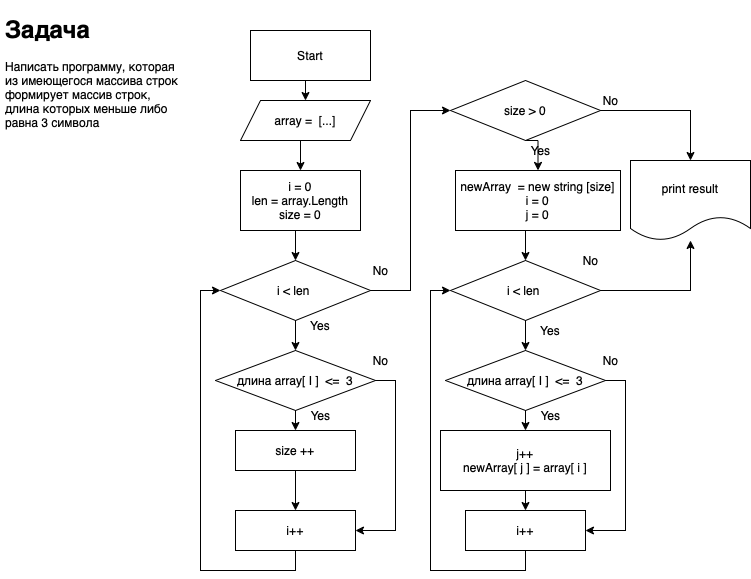

The diagram above was exported from draw.io. Its source (the exported page's mxGraphModel, read from the mxfile embedded in the PNG):
<mxGraphModel dx="751" dy="580" grid="1" gridSize="10" guides="1" tooltips="1" connect="1" arrows="1" fold="1" page="1" pageScale="1" pageWidth="827" pageHeight="1169" math="0" shadow="0">
  <root>
    <mxCell id="0" />
    <mxCell id="1" parent="0" />
    <mxCell id="BDojwmQkJ7JcpS7EGrMv-2" value="&lt;h1&gt;Задача&lt;/h1&gt;&lt;p&gt;Написать программу, которая из имеющегося массива строк формирует массив строк, длина которых меньше либо равна 3 символа&lt;/p&gt;" style="text;html=1;strokeColor=none;fillColor=none;spacing=5;spacingTop=-20;whiteSpace=wrap;overflow=hidden;rounded=0;" vertex="1" parent="1">
      <mxGeometry x="30" y="10" width="190" height="120" as="geometry" />
    </mxCell>
    <mxCell id="BDojwmQkJ7JcpS7EGrMv-11" style="edgeStyle=orthogonalEdgeStyle;rounded=0;orthogonalLoop=1;jettySize=auto;html=1;exitX=0.5;exitY=1;exitDx=0;exitDy=0;entryX=0.5;entryY=0;entryDx=0;entryDy=0;" edge="1" parent="1" source="BDojwmQkJ7JcpS7EGrMv-3" target="BDojwmQkJ7JcpS7EGrMv-4">
      <mxGeometry relative="1" as="geometry" />
    </mxCell>
    <mxCell id="BDojwmQkJ7JcpS7EGrMv-3" value="Start" style="rounded=0;whiteSpace=wrap;html=1;" vertex="1" parent="1">
      <mxGeometry x="280" y="30" width="120" height="50" as="geometry" />
    </mxCell>
    <mxCell id="BDojwmQkJ7JcpS7EGrMv-12" style="edgeStyle=orthogonalEdgeStyle;rounded=0;orthogonalLoop=1;jettySize=auto;html=1;exitX=0.5;exitY=1;exitDx=0;exitDy=0;entryX=0.5;entryY=0;entryDx=0;entryDy=0;" edge="1" parent="1" source="BDojwmQkJ7JcpS7EGrMv-4" target="BDojwmQkJ7JcpS7EGrMv-5">
      <mxGeometry relative="1" as="geometry" />
    </mxCell>
    <mxCell id="BDojwmQkJ7JcpS7EGrMv-4" value="array = &amp;nbsp;[...]" style="shape=parallelogram;perimeter=parallelogramPerimeter;whiteSpace=wrap;html=1;fixedSize=1;" vertex="1" parent="1">
      <mxGeometry x="270" y="100" width="130" height="40" as="geometry" />
    </mxCell>
    <mxCell id="BDojwmQkJ7JcpS7EGrMv-13" style="edgeStyle=orthogonalEdgeStyle;rounded=0;orthogonalLoop=1;jettySize=auto;html=1;exitX=0.5;exitY=1;exitDx=0;exitDy=0;entryX=0.5;entryY=0;entryDx=0;entryDy=0;" edge="1" parent="1" source="BDojwmQkJ7JcpS7EGrMv-5" target="BDojwmQkJ7JcpS7EGrMv-6">
      <mxGeometry relative="1" as="geometry" />
    </mxCell>
    <mxCell id="BDojwmQkJ7JcpS7EGrMv-5" value="i = 0&lt;br&gt;len = array.Length&lt;br&gt;size = 0" style="rounded=0;whiteSpace=wrap;html=1;" vertex="1" parent="1">
      <mxGeometry x="270" y="170" width="120" height="60" as="geometry" />
    </mxCell>
    <mxCell id="BDojwmQkJ7JcpS7EGrMv-14" style="edgeStyle=orthogonalEdgeStyle;rounded=0;orthogonalLoop=1;jettySize=auto;html=1;exitX=0.5;exitY=1;exitDx=0;exitDy=0;entryX=0.5;entryY=0;entryDx=0;entryDy=0;" edge="1" parent="1" source="BDojwmQkJ7JcpS7EGrMv-6" target="BDojwmQkJ7JcpS7EGrMv-7">
      <mxGeometry relative="1" as="geometry" />
    </mxCell>
    <mxCell id="BDojwmQkJ7JcpS7EGrMv-42" style="edgeStyle=orthogonalEdgeStyle;rounded=0;orthogonalLoop=1;jettySize=auto;html=1;exitX=1;exitY=0.5;exitDx=0;exitDy=0;entryX=0;entryY=0.5;entryDx=0;entryDy=0;" edge="1" parent="1" source="BDojwmQkJ7JcpS7EGrMv-6" target="BDojwmQkJ7JcpS7EGrMv-41">
      <mxGeometry relative="1" as="geometry" />
    </mxCell>
    <mxCell id="BDojwmQkJ7JcpS7EGrMv-6" value="i &amp;lt; len&amp;nbsp;" style="rhombus;whiteSpace=wrap;html=1;" vertex="1" parent="1">
      <mxGeometry x="250" y="260" width="150" height="60" as="geometry" />
    </mxCell>
    <mxCell id="BDojwmQkJ7JcpS7EGrMv-15" style="edgeStyle=orthogonalEdgeStyle;rounded=0;orthogonalLoop=1;jettySize=auto;html=1;exitX=0.5;exitY=1;exitDx=0;exitDy=0;entryX=0.5;entryY=0;entryDx=0;entryDy=0;" edge="1" parent="1" source="BDojwmQkJ7JcpS7EGrMv-7" target="BDojwmQkJ7JcpS7EGrMv-8">
      <mxGeometry relative="1" as="geometry" />
    </mxCell>
    <mxCell id="BDojwmQkJ7JcpS7EGrMv-25" style="edgeStyle=orthogonalEdgeStyle;rounded=0;orthogonalLoop=1;jettySize=auto;html=1;exitX=1;exitY=0.5;exitDx=0;exitDy=0;entryX=1;entryY=0.5;entryDx=0;entryDy=0;" edge="1" parent="1" source="BDojwmQkJ7JcpS7EGrMv-7" target="BDojwmQkJ7JcpS7EGrMv-22">
      <mxGeometry relative="1" as="geometry" />
    </mxCell>
    <mxCell id="BDojwmQkJ7JcpS7EGrMv-7" value="длина array[ I ] &amp;nbsp;&amp;lt;= &amp;nbsp;3" style="rhombus;whiteSpace=wrap;html=1;" vertex="1" parent="1">
      <mxGeometry x="245" y="350" width="160" height="60" as="geometry" />
    </mxCell>
    <mxCell id="BDojwmQkJ7JcpS7EGrMv-23" style="edgeStyle=orthogonalEdgeStyle;rounded=0;orthogonalLoop=1;jettySize=auto;html=1;exitX=0.5;exitY=1;exitDx=0;exitDy=0;entryX=0.5;entryY=0;entryDx=0;entryDy=0;" edge="1" parent="1" source="BDojwmQkJ7JcpS7EGrMv-8" target="BDojwmQkJ7JcpS7EGrMv-22">
      <mxGeometry relative="1" as="geometry" />
    </mxCell>
    <mxCell id="BDojwmQkJ7JcpS7EGrMv-8" value="size ++" style="rounded=0;whiteSpace=wrap;html=1;" vertex="1" parent="1">
      <mxGeometry x="265" y="430" width="120" height="40" as="geometry" />
    </mxCell>
    <mxCell id="BDojwmQkJ7JcpS7EGrMv-16" value="Yes" style="text;html=1;strokeColor=none;fillColor=none;align=center;verticalAlign=middle;whiteSpace=wrap;rounded=0;" vertex="1" parent="1">
      <mxGeometry x="320" y="310" width="60" height="30" as="geometry" />
    </mxCell>
    <mxCell id="BDojwmQkJ7JcpS7EGrMv-18" value="Yes" style="text;html=1;align=center;verticalAlign=middle;resizable=0;points=[];autosize=1;strokeColor=none;fillColor=none;" vertex="1" parent="1">
      <mxGeometry x="330" y="400" width="40" height="30" as="geometry" />
    </mxCell>
    <mxCell id="BDojwmQkJ7JcpS7EGrMv-39" style="edgeStyle=orthogonalEdgeStyle;rounded=0;orthogonalLoop=1;jettySize=auto;html=1;exitX=0.5;exitY=1;exitDx=0;exitDy=0;entryX=0.5;entryY=0;entryDx=0;entryDy=0;" edge="1" parent="1" source="BDojwmQkJ7JcpS7EGrMv-19" target="BDojwmQkJ7JcpS7EGrMv-28">
      <mxGeometry relative="1" as="geometry" />
    </mxCell>
    <mxCell id="BDojwmQkJ7JcpS7EGrMv-19" value="newArray &amp;nbsp;= new string [size]&lt;br&gt;i = 0&lt;br&gt;j = 0" style="whiteSpace=wrap;html=1;" vertex="1" parent="1">
      <mxGeometry x="485" y="170" width="165" height="60" as="geometry" />
    </mxCell>
    <mxCell id="BDojwmQkJ7JcpS7EGrMv-24" style="edgeStyle=orthogonalEdgeStyle;rounded=0;orthogonalLoop=1;jettySize=auto;html=1;exitX=0.5;exitY=1;exitDx=0;exitDy=0;entryX=0;entryY=0.5;entryDx=0;entryDy=0;" edge="1" parent="1" source="BDojwmQkJ7JcpS7EGrMv-22" target="BDojwmQkJ7JcpS7EGrMv-6">
      <mxGeometry relative="1" as="geometry" />
    </mxCell>
    <mxCell id="BDojwmQkJ7JcpS7EGrMv-22" value="i++" style="rounded=0;whiteSpace=wrap;html=1;" vertex="1" parent="1">
      <mxGeometry x="265" y="510" width="120" height="40" as="geometry" />
    </mxCell>
    <mxCell id="BDojwmQkJ7JcpS7EGrMv-26" value="No" style="text;html=1;align=center;verticalAlign=middle;resizable=0;points=[];autosize=1;strokeColor=none;fillColor=none;" vertex="1" parent="1">
      <mxGeometry x="390" y="345" width="40" height="30" as="geometry" />
    </mxCell>
    <mxCell id="BDojwmQkJ7JcpS7EGrMv-27" style="edgeStyle=orthogonalEdgeStyle;rounded=0;orthogonalLoop=1;jettySize=auto;html=1;exitX=0.5;exitY=1;exitDx=0;exitDy=0;entryX=0.5;entryY=0;entryDx=0;entryDy=0;" edge="1" parent="1" source="BDojwmQkJ7JcpS7EGrMv-28" target="BDojwmQkJ7JcpS7EGrMv-31">
      <mxGeometry relative="1" as="geometry" />
    </mxCell>
    <mxCell id="BDojwmQkJ7JcpS7EGrMv-51" style="edgeStyle=orthogonalEdgeStyle;rounded=0;orthogonalLoop=1;jettySize=auto;html=1;exitX=1;exitY=0.5;exitDx=0;exitDy=0;" edge="1" parent="1" source="BDojwmQkJ7JcpS7EGrMv-28" target="BDojwmQkJ7JcpS7EGrMv-49">
      <mxGeometry relative="1" as="geometry" />
    </mxCell>
    <mxCell id="BDojwmQkJ7JcpS7EGrMv-28" value="i &amp;lt; len&amp;nbsp;" style="rhombus;whiteSpace=wrap;html=1;" vertex="1" parent="1">
      <mxGeometry x="480" y="260" width="150" height="60" as="geometry" />
    </mxCell>
    <mxCell id="BDojwmQkJ7JcpS7EGrMv-29" style="edgeStyle=orthogonalEdgeStyle;rounded=0;orthogonalLoop=1;jettySize=auto;html=1;exitX=0.5;exitY=1;exitDx=0;exitDy=0;entryX=0.5;entryY=0;entryDx=0;entryDy=0;" edge="1" parent="1" source="BDojwmQkJ7JcpS7EGrMv-31" target="BDojwmQkJ7JcpS7EGrMv-33">
      <mxGeometry relative="1" as="geometry" />
    </mxCell>
    <mxCell id="BDojwmQkJ7JcpS7EGrMv-30" style="edgeStyle=orthogonalEdgeStyle;rounded=0;orthogonalLoop=1;jettySize=auto;html=1;exitX=1;exitY=0.5;exitDx=0;exitDy=0;entryX=1;entryY=0.5;entryDx=0;entryDy=0;" edge="1" parent="1" source="BDojwmQkJ7JcpS7EGrMv-31" target="BDojwmQkJ7JcpS7EGrMv-37">
      <mxGeometry relative="1" as="geometry" />
    </mxCell>
    <mxCell id="BDojwmQkJ7JcpS7EGrMv-31" value="длина array[ I ] &amp;nbsp;&amp;lt;= &amp;nbsp;3" style="rhombus;whiteSpace=wrap;html=1;" vertex="1" parent="1">
      <mxGeometry x="475" y="350" width="160" height="60" as="geometry" />
    </mxCell>
    <mxCell id="BDojwmQkJ7JcpS7EGrMv-32" style="edgeStyle=orthogonalEdgeStyle;rounded=0;orthogonalLoop=1;jettySize=auto;html=1;exitX=0.5;exitY=1;exitDx=0;exitDy=0;entryX=0.5;entryY=0;entryDx=0;entryDy=0;" edge="1" parent="1" source="BDojwmQkJ7JcpS7EGrMv-33" target="BDojwmQkJ7JcpS7EGrMv-37">
      <mxGeometry relative="1" as="geometry" />
    </mxCell>
    <mxCell id="BDojwmQkJ7JcpS7EGrMv-33" value="j++&lt;br&gt;newArray[ j ] = array[ i ]" style="rounded=0;whiteSpace=wrap;html=1;" vertex="1" parent="1">
      <mxGeometry x="470" y="430" width="170" height="60" as="geometry" />
    </mxCell>
    <mxCell id="BDojwmQkJ7JcpS7EGrMv-34" value="Yes" style="text;html=1;strokeColor=none;fillColor=none;align=center;verticalAlign=middle;whiteSpace=wrap;rounded=0;" vertex="1" parent="1">
      <mxGeometry x="550" y="320" width="60" height="20" as="geometry" />
    </mxCell>
    <mxCell id="BDojwmQkJ7JcpS7EGrMv-35" value="Yes" style="text;html=1;align=center;verticalAlign=middle;resizable=0;points=[];autosize=1;strokeColor=none;fillColor=none;" vertex="1" parent="1">
      <mxGeometry x="560" y="400" width="40" height="30" as="geometry" />
    </mxCell>
    <mxCell id="BDojwmQkJ7JcpS7EGrMv-36" style="edgeStyle=orthogonalEdgeStyle;rounded=0;orthogonalLoop=1;jettySize=auto;html=1;exitX=0.5;exitY=1;exitDx=0;exitDy=0;entryX=0;entryY=0.5;entryDx=0;entryDy=0;" edge="1" parent="1" source="BDojwmQkJ7JcpS7EGrMv-37" target="BDojwmQkJ7JcpS7EGrMv-28">
      <mxGeometry relative="1" as="geometry" />
    </mxCell>
    <mxCell id="BDojwmQkJ7JcpS7EGrMv-37" value="i++" style="rounded=0;whiteSpace=wrap;html=1;" vertex="1" parent="1">
      <mxGeometry x="495" y="510" width="120" height="40" as="geometry" />
    </mxCell>
    <mxCell id="BDojwmQkJ7JcpS7EGrMv-38" value="No" style="text;html=1;align=center;verticalAlign=middle;resizable=0;points=[];autosize=1;strokeColor=none;fillColor=none;" vertex="1" parent="1">
      <mxGeometry x="620" y="345" width="40" height="30" as="geometry" />
    </mxCell>
    <mxCell id="BDojwmQkJ7JcpS7EGrMv-44" style="edgeStyle=orthogonalEdgeStyle;rounded=0;orthogonalLoop=1;jettySize=auto;html=1;exitX=0.5;exitY=1;exitDx=0;exitDy=0;entryX=0.5;entryY=0;entryDx=0;entryDy=0;" edge="1" parent="1" source="BDojwmQkJ7JcpS7EGrMv-41" target="BDojwmQkJ7JcpS7EGrMv-19">
      <mxGeometry relative="1" as="geometry" />
    </mxCell>
    <mxCell id="BDojwmQkJ7JcpS7EGrMv-48" style="edgeStyle=orthogonalEdgeStyle;rounded=0;orthogonalLoop=1;jettySize=auto;html=1;exitX=1;exitY=0.5;exitDx=0;exitDy=0;" edge="1" parent="1" source="BDojwmQkJ7JcpS7EGrMv-41" target="BDojwmQkJ7JcpS7EGrMv-49">
      <mxGeometry relative="1" as="geometry">
        <mxPoint x="650" y="110" as="targetPoint" />
      </mxGeometry>
    </mxCell>
    <mxCell id="BDojwmQkJ7JcpS7EGrMv-41" value="size &amp;gt; 0" style="rhombus;whiteSpace=wrap;html=1;" vertex="1" parent="1">
      <mxGeometry x="480" y="80" width="150" height="60" as="geometry" />
    </mxCell>
    <mxCell id="BDojwmQkJ7JcpS7EGrMv-43" value="No" style="text;html=1;align=center;verticalAlign=middle;resizable=0;points=[];autosize=1;strokeColor=none;fillColor=none;" vertex="1" parent="1">
      <mxGeometry x="390" y="255" width="40" height="30" as="geometry" />
    </mxCell>
    <mxCell id="BDojwmQkJ7JcpS7EGrMv-47" value="No" style="text;html=1;align=center;verticalAlign=middle;resizable=0;points=[];autosize=1;strokeColor=none;fillColor=none;" vertex="1" parent="1">
      <mxGeometry x="600" y="245" width="40" height="30" as="geometry" />
    </mxCell>
    <mxCell id="BDojwmQkJ7JcpS7EGrMv-49" value="print result" style="shape=document;whiteSpace=wrap;html=1;boundedLbl=1;" vertex="1" parent="1">
      <mxGeometry x="660" y="160" width="120" height="80" as="geometry" />
    </mxCell>
    <mxCell id="BDojwmQkJ7JcpS7EGrMv-52" value="No" style="text;html=1;align=center;verticalAlign=middle;resizable=0;points=[];autosize=1;strokeColor=none;fillColor=none;" vertex="1" parent="1">
      <mxGeometry x="620" y="85" width="40" height="30" as="geometry" />
    </mxCell>
    <mxCell id="BDojwmQkJ7JcpS7EGrMv-53" value="Yes" style="text;html=1;align=center;verticalAlign=middle;resizable=0;points=[];autosize=1;strokeColor=none;fillColor=none;" vertex="1" parent="1">
      <mxGeometry x="550" y="135" width="40" height="30" as="geometry" />
    </mxCell>
  </root>
</mxGraphModel>